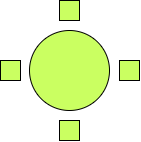

The diagram above was exported from draw.io. Its source (the exported page's mxGraphModel, read from the mxfile embedded in the PNG):
<mxGraphModel dx="500" dy="554" grid="1" gridSize="10" guides="1" tooltips="1" connect="1" arrows="1" fold="1" page="1" pageScale="1" pageWidth="850" pageHeight="1100" math="0" shadow="0">
  <root>
    <mxCell id="0" />
    <mxCell id="1" parent="0" />
    <mxCell id="2" value="" style="ellipse;whiteSpace=wrap;html=1;aspect=fixed;strokeColor=#000000;fillColor=#CAFF61;" vertex="1" parent="1">
      <mxGeometry x="145" y="530" width="80" height="80" as="geometry" />
    </mxCell>
    <mxCell id="3" value="" style="whiteSpace=wrap;html=1;aspect=fixed;fillColor=#CAFF61;" vertex="1" parent="1">
      <mxGeometry x="116" y="560" width="20" height="20" as="geometry" />
    </mxCell>
    <mxCell id="4" value="" style="whiteSpace=wrap;html=1;aspect=fixed;fillColor=#CAFF61;" vertex="1" parent="1">
      <mxGeometry x="175" y="500" width="20" height="20" as="geometry" />
    </mxCell>
    <mxCell id="5" value="" style="whiteSpace=wrap;html=1;aspect=fixed;fillColor=#CAFF61;" vertex="1" parent="1">
      <mxGeometry x="175" y="620" width="20" height="20" as="geometry" />
    </mxCell>
    <mxCell id="6" value="" style="whiteSpace=wrap;html=1;aspect=fixed;fillColor=#CAFF61;" vertex="1" parent="1">
      <mxGeometry x="235" y="560" width="20" height="20" as="geometry" />
    </mxCell>
  </root>
</mxGraphModel>